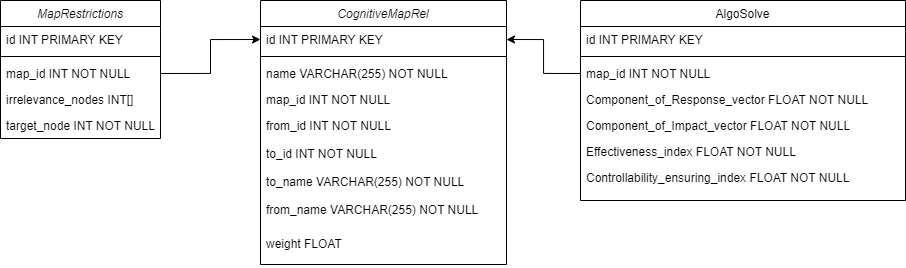

The diagram above was exported from draw.io. Its source (the exported page's mxGraphModel, read from the mxfile embedded in the PNG):
<mxGraphModel dx="2062" dy="754" grid="1" gridSize="10" guides="1" tooltips="1" connect="1" arrows="1" fold="1" page="1" pageScale="1" pageWidth="827" pageHeight="1169" math="0" shadow="0">
  <root>
    <mxCell id="WIyWlLk6GJQsqaUBKTNV-0" />
    <mxCell id="WIyWlLk6GJQsqaUBKTNV-1" parent="WIyWlLk6GJQsqaUBKTNV-0" />
    <mxCell id="zkfFHV4jXpPFQw0GAbJ--0" value="CognitiveMapRel" style="swimlane;fontStyle=2;align=center;verticalAlign=top;childLayout=stackLayout;horizontal=1;startSize=26;horizontalStack=0;resizeParent=1;resizeLast=0;collapsible=1;marginBottom=0;rounded=0;shadow=0;strokeWidth=1;" parent="WIyWlLk6GJQsqaUBKTNV-1" vertex="1">
      <mxGeometry x="240" y="120" width="246" height="264" as="geometry">
        <mxRectangle x="230" y="140" width="160" height="26" as="alternateBounds" />
      </mxGeometry>
    </mxCell>
    <mxCell id="zkfFHV4jXpPFQw0GAbJ--1" value="id INT PRIMARY KEY" style="text;align=left;verticalAlign=top;spacingLeft=4;spacingRight=4;overflow=hidden;rotatable=0;points=[[0,0.5],[1,0.5]];portConstraint=eastwest;" parent="zkfFHV4jXpPFQw0GAbJ--0" vertex="1">
      <mxGeometry y="26" width="246" height="26" as="geometry" />
    </mxCell>
    <mxCell id="zkfFHV4jXpPFQw0GAbJ--4" value="" style="line;html=1;strokeWidth=1;align=left;verticalAlign=middle;spacingTop=-1;spacingLeft=3;spacingRight=3;rotatable=0;labelPosition=right;points=[];portConstraint=eastwest;" parent="zkfFHV4jXpPFQw0GAbJ--0" vertex="1">
      <mxGeometry y="52" width="246" height="8" as="geometry" />
    </mxCell>
    <mxCell id="zkfFHV4jXpPFQw0GAbJ--2" value="name VARCHAR(255) NOT NULL" style="text;align=left;verticalAlign=top;spacingLeft=4;spacingRight=4;overflow=hidden;rotatable=0;points=[[0,0.5],[1,0.5]];portConstraint=eastwest;rounded=0;shadow=0;html=0;" parent="zkfFHV4jXpPFQw0GAbJ--0" vertex="1">
      <mxGeometry y="60" width="246" height="26" as="geometry" />
    </mxCell>
    <mxCell id="zkfFHV4jXpPFQw0GAbJ--3" value="map_id INT NOT NULL" style="text;align=left;verticalAlign=top;spacingLeft=4;spacingRight=4;overflow=hidden;rotatable=0;points=[[0,0.5],[1,0.5]];portConstraint=eastwest;rounded=0;shadow=0;html=0;" parent="zkfFHV4jXpPFQw0GAbJ--0" vertex="1">
      <mxGeometry y="86" width="246" height="26" as="geometry" />
    </mxCell>
    <mxCell id="zkfFHV4jXpPFQw0GAbJ--5" value="from_id INT NOT NULL" style="text;align=left;verticalAlign=top;spacingLeft=4;spacingRight=4;overflow=hidden;rotatable=0;points=[[0,0.5],[1,0.5]];portConstraint=eastwest;" parent="zkfFHV4jXpPFQw0GAbJ--0" vertex="1">
      <mxGeometry y="112" width="246" height="28" as="geometry" />
    </mxCell>
    <mxCell id="1UxNxUiojIliLcUM-mDK-11" value="to_id INT NOT NULL" style="text;align=left;verticalAlign=top;spacingLeft=4;spacingRight=4;overflow=hidden;rotatable=0;points=[[0,0.5],[1,0.5]];portConstraint=eastwest;" vertex="1" parent="zkfFHV4jXpPFQw0GAbJ--0">
      <mxGeometry y="140" width="246" height="28" as="geometry" />
    </mxCell>
    <mxCell id="1UxNxUiojIliLcUM-mDK-12" value="to_name VARCHAR(255) NOT NULL" style="text;align=left;verticalAlign=top;spacingLeft=4;spacingRight=4;overflow=hidden;rotatable=0;points=[[0,0.5],[1,0.5]];portConstraint=eastwest;" vertex="1" parent="zkfFHV4jXpPFQw0GAbJ--0">
      <mxGeometry y="168" width="246" height="28" as="geometry" />
    </mxCell>
    <mxCell id="1UxNxUiojIliLcUM-mDK-13" value="from_name VARCHAR(255) NOT NULL" style="text;align=left;verticalAlign=top;spacingLeft=4;spacingRight=4;overflow=hidden;rotatable=0;points=[[0,0.5],[1,0.5]];portConstraint=eastwest;" vertex="1" parent="zkfFHV4jXpPFQw0GAbJ--0">
      <mxGeometry y="196" width="246" height="34" as="geometry" />
    </mxCell>
    <mxCell id="1UxNxUiojIliLcUM-mDK-14" value="weight FLOAT" style="text;align=left;verticalAlign=top;spacingLeft=4;spacingRight=4;overflow=hidden;rotatable=0;points=[[0,0.5],[1,0.5]];portConstraint=eastwest;" vertex="1" parent="zkfFHV4jXpPFQw0GAbJ--0">
      <mxGeometry y="230" width="246" height="34" as="geometry" />
    </mxCell>
    <mxCell id="zkfFHV4jXpPFQw0GAbJ--17" value="AlgoSolve" style="swimlane;fontStyle=0;align=center;verticalAlign=top;childLayout=stackLayout;horizontal=1;startSize=26;horizontalStack=0;resizeParent=1;resizeLast=0;collapsible=1;marginBottom=0;rounded=0;shadow=0;strokeWidth=1;" parent="WIyWlLk6GJQsqaUBKTNV-1" vertex="1">
      <mxGeometry x="560" y="120" width="325" height="200" as="geometry">
        <mxRectangle x="550" y="140" width="160" height="26" as="alternateBounds" />
      </mxGeometry>
    </mxCell>
    <mxCell id="zkfFHV4jXpPFQw0GAbJ--18" value="id INT PRIMARY KEY" style="text;align=left;verticalAlign=top;spacingLeft=4;spacingRight=4;overflow=hidden;rotatable=0;points=[[0,0.5],[1,0.5]];portConstraint=eastwest;" parent="zkfFHV4jXpPFQw0GAbJ--17" vertex="1">
      <mxGeometry y="26" width="325" height="26" as="geometry" />
    </mxCell>
    <mxCell id="zkfFHV4jXpPFQw0GAbJ--23" value="" style="line;html=1;strokeWidth=1;align=left;verticalAlign=middle;spacingTop=-1;spacingLeft=3;spacingRight=3;rotatable=0;labelPosition=right;points=[];portConstraint=eastwest;" parent="zkfFHV4jXpPFQw0GAbJ--17" vertex="1">
      <mxGeometry y="52" width="325" height="8" as="geometry" />
    </mxCell>
    <mxCell id="zkfFHV4jXpPFQw0GAbJ--19" value="map_id INT NOT NULL" style="text;align=left;verticalAlign=top;spacingLeft=4;spacingRight=4;overflow=hidden;rotatable=0;points=[[0,0.5],[1,0.5]];portConstraint=eastwest;rounded=0;shadow=0;html=0;" parent="zkfFHV4jXpPFQw0GAbJ--17" vertex="1">
      <mxGeometry y="60" width="325" height="26" as="geometry" />
    </mxCell>
    <mxCell id="zkfFHV4jXpPFQw0GAbJ--20" value="Component_of_Response_vector FLOAT NOT NULL" style="text;align=left;verticalAlign=top;spacingLeft=4;spacingRight=4;overflow=hidden;rotatable=0;points=[[0,0.5],[1,0.5]];portConstraint=eastwest;rounded=0;shadow=0;html=0;" parent="zkfFHV4jXpPFQw0GAbJ--17" vertex="1">
      <mxGeometry y="86" width="325" height="26" as="geometry" />
    </mxCell>
    <mxCell id="zkfFHV4jXpPFQw0GAbJ--21" value="Component_of_Impact_vector FLOAT NOT NULL" style="text;align=left;verticalAlign=top;spacingLeft=4;spacingRight=4;overflow=hidden;rotatable=0;points=[[0,0.5],[1,0.5]];portConstraint=eastwest;rounded=0;shadow=0;html=0;" parent="zkfFHV4jXpPFQw0GAbJ--17" vertex="1">
      <mxGeometry y="112" width="325" height="26" as="geometry" />
    </mxCell>
    <mxCell id="zkfFHV4jXpPFQw0GAbJ--22" value="Effectiveness_index FLOAT NOT NULL" style="text;align=left;verticalAlign=top;spacingLeft=4;spacingRight=4;overflow=hidden;rotatable=0;points=[[0,0.5],[1,0.5]];portConstraint=eastwest;rounded=0;shadow=0;html=0;" parent="zkfFHV4jXpPFQw0GAbJ--17" vertex="1">
      <mxGeometry y="138" width="325" height="26" as="geometry" />
    </mxCell>
    <mxCell id="zkfFHV4jXpPFQw0GAbJ--24" value="Controllability_ensuring_index FLOAT NOT NULL" style="text;align=left;verticalAlign=top;spacingLeft=4;spacingRight=4;overflow=hidden;rotatable=0;points=[[0,0.5],[1,0.5]];portConstraint=eastwest;" parent="zkfFHV4jXpPFQw0GAbJ--17" vertex="1">
      <mxGeometry y="164" width="325" height="26" as="geometry" />
    </mxCell>
    <mxCell id="1UxNxUiojIliLcUM-mDK-1" value="MapRestrictions" style="swimlane;fontStyle=2;align=center;verticalAlign=top;childLayout=stackLayout;horizontal=1;startSize=26;horizontalStack=0;resizeParent=1;resizeLast=0;collapsible=1;marginBottom=0;rounded=0;shadow=0;strokeWidth=1;" vertex="1" parent="WIyWlLk6GJQsqaUBKTNV-1">
      <mxGeometry x="-20" y="120" width="160" height="138" as="geometry">
        <mxRectangle x="230" y="140" width="160" height="26" as="alternateBounds" />
      </mxGeometry>
    </mxCell>
    <mxCell id="1UxNxUiojIliLcUM-mDK-2" value="id INT PRIMARY KEY" style="text;align=left;verticalAlign=top;spacingLeft=4;spacingRight=4;overflow=hidden;rotatable=0;points=[[0,0.5],[1,0.5]];portConstraint=eastwest;" vertex="1" parent="1UxNxUiojIliLcUM-mDK-1">
      <mxGeometry y="26" width="160" height="26" as="geometry" />
    </mxCell>
    <mxCell id="1UxNxUiojIliLcUM-mDK-3" value="" style="line;html=1;strokeWidth=1;align=left;verticalAlign=middle;spacingTop=-1;spacingLeft=3;spacingRight=3;rotatable=0;labelPosition=right;points=[];portConstraint=eastwest;" vertex="1" parent="1UxNxUiojIliLcUM-mDK-1">
      <mxGeometry y="52" width="160" height="8" as="geometry" />
    </mxCell>
    <mxCell id="1UxNxUiojIliLcUM-mDK-4" value="map_id INT NOT NULL" style="text;align=left;verticalAlign=top;spacingLeft=4;spacingRight=4;overflow=hidden;rotatable=0;points=[[0,0.5],[1,0.5]];portConstraint=eastwest;rounded=0;shadow=0;html=0;" vertex="1" parent="1UxNxUiojIliLcUM-mDK-1">
      <mxGeometry y="60" width="160" height="26" as="geometry" />
    </mxCell>
    <mxCell id="1UxNxUiojIliLcUM-mDK-5" value="irrelevance_nodes INT[]" style="text;align=left;verticalAlign=top;spacingLeft=4;spacingRight=4;overflow=hidden;rotatable=0;points=[[0,0.5],[1,0.5]];portConstraint=eastwest;rounded=0;shadow=0;html=0;" vertex="1" parent="1UxNxUiojIliLcUM-mDK-1">
      <mxGeometry y="86" width="160" height="26" as="geometry" />
    </mxCell>
    <mxCell id="1UxNxUiojIliLcUM-mDK-6" value="target_node INT NOT NULL" style="text;align=left;verticalAlign=top;spacingLeft=4;spacingRight=4;overflow=hidden;rotatable=0;points=[[0,0.5],[1,0.5]];portConstraint=eastwest;" vertex="1" parent="1UxNxUiojIliLcUM-mDK-1">
      <mxGeometry y="112" width="160" height="26" as="geometry" />
    </mxCell>
    <mxCell id="1UxNxUiojIliLcUM-mDK-8" style="edgeStyle=orthogonalEdgeStyle;rounded=0;orthogonalLoop=1;jettySize=auto;html=1;exitX=1;exitY=0.5;exitDx=0;exitDy=0;entryX=0;entryY=0.5;entryDx=0;entryDy=0;" edge="1" parent="WIyWlLk6GJQsqaUBKTNV-1" source="1UxNxUiojIliLcUM-mDK-4" target="zkfFHV4jXpPFQw0GAbJ--1">
      <mxGeometry relative="1" as="geometry" />
    </mxCell>
    <mxCell id="1UxNxUiojIliLcUM-mDK-9" style="edgeStyle=orthogonalEdgeStyle;rounded=0;orthogonalLoop=1;jettySize=auto;html=1;exitX=0;exitY=0.5;exitDx=0;exitDy=0;entryX=1;entryY=0.5;entryDx=0;entryDy=0;" edge="1" parent="WIyWlLk6GJQsqaUBKTNV-1" source="zkfFHV4jXpPFQw0GAbJ--19" target="zkfFHV4jXpPFQw0GAbJ--1">
      <mxGeometry relative="1" as="geometry" />
    </mxCell>
  </root>
</mxGraphModel>